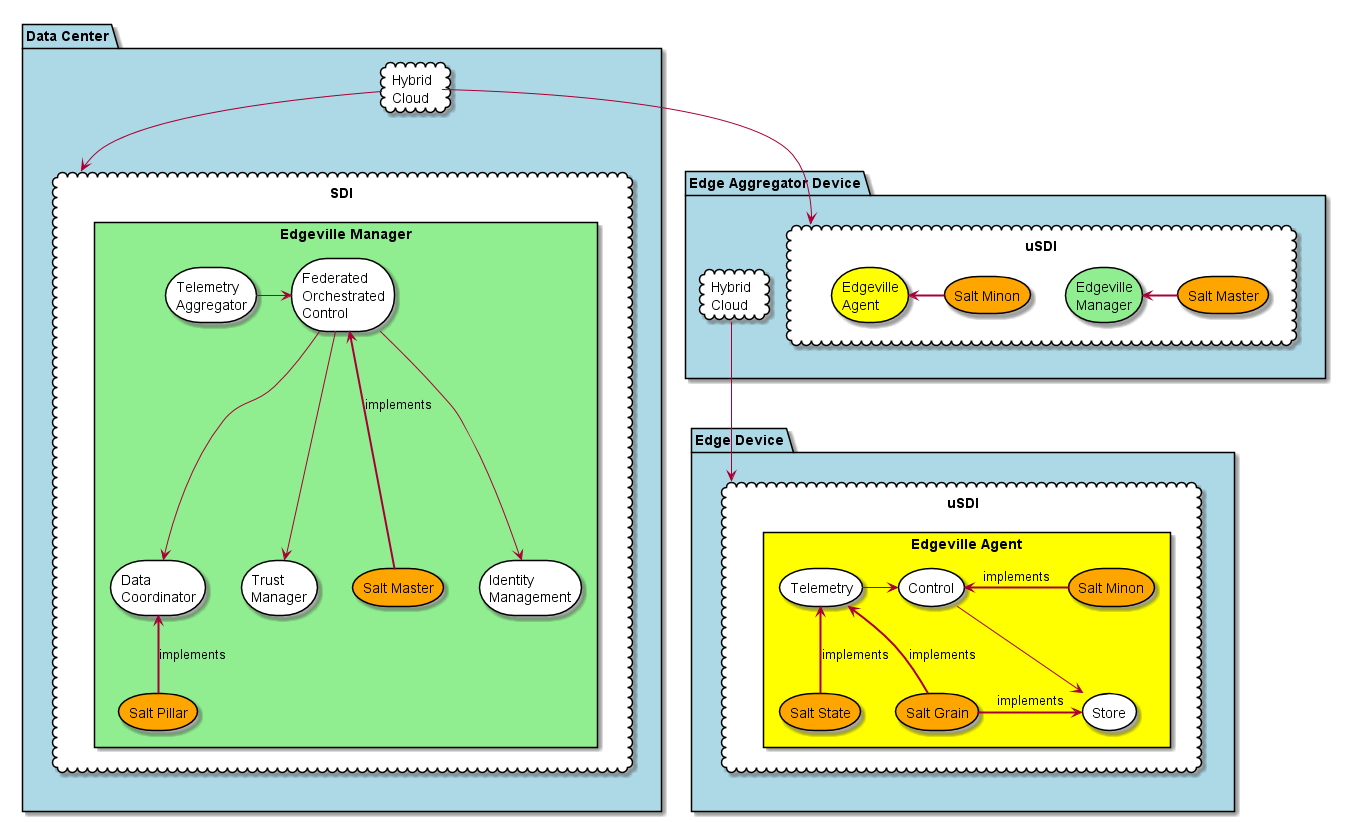

The diagram above was rendered by PlantUML. Its source (embedded in the PNG):
@startuml

package "Data Center" as DC #lightblue {
  cloud "Hybrid\nCloud" as HC #white {

  }
  cloud SDI #white {
    rectangle "Edgeville Manager" as EM #lightgreen {
      storage "Identity\nManagement" as IM #white
      storage "Federated\nOrchestrated\nControl" as FOC #white
      storage "Data\nCoordinator" as EDC #white
      storage "Trust\nManager" as TM #white
      storage "Telemetry\nAggregator" as TA #white
      storage "Salt Master" as SM #orange
      storage "Salt Pillar" as SP #orange
    }
    EDC <== SP :implements
    FOC <== SM :implements
    TA -> FOC
    FOC --> TM
    FOC --> IM
    FOC --> EDC

  }
}
package "Edge Aggregator Device" as EAD #lightblue {
  cloud "Hybrid\nCloud" as HC2 #white {
  }
  cloud uSDI as uSDI1 #white {
      storage "Edgeville\nManager" as EM1 #lightgreen
      storage "Edgeville\nAgent" as EA1  #yellow
      storage "Salt Minon" as EADSM #orange
      storage "Salt Master" as EADSMs #orange
      EM1 <= EADSMs
      EA1 <= EADSM
  }
}
package "Edge Device" as ED #lightblue {
  cloud uSDI as uSDI2 #white {
      rectangle "Edgeville Agent" as EA2 #yellow {
        storage "Control" #white
        storage "Store" #white
        storage "Telemetry" #white
        storage "Salt Minon" as EDSM #orange
        storage "Salt Grain" as EDSG #orange
        storage "Salt State" as EDSS #orange
      }
      Control --> Store
      Telemetry -> Control
      Control <= EDSM : implements
      Store <= EDSG : implements
      Telemetry <== EDSS : implements
      Telemetry <= EDSG : implements
  }
}
HC --> SDI
HC --> uSDI1
HC2 --> uSDI2

@enduml